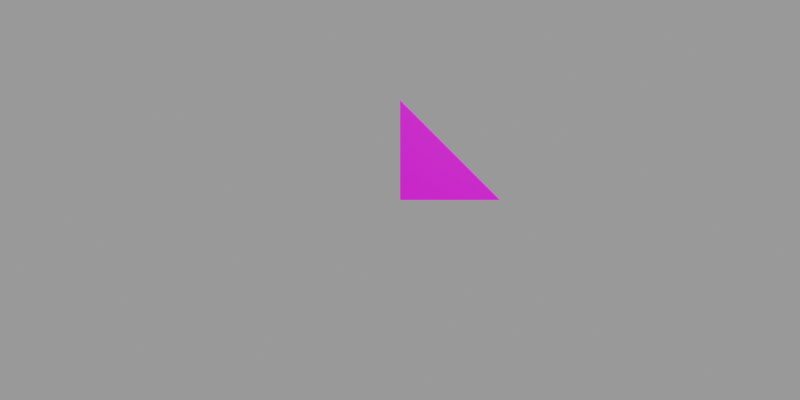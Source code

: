 # Source: sliced.blend  (saved by Blender 3.4.6; exported with 4.5.12 LTS)
import bpy
from mathutils import Matrix  # noqa: F401  (used for matrix-valued properties, if any)

bpy.ops.wm.read_factory_settings(use_empty=True)
scene = bpy.context.scene
scene.name = 'Scene'

# ---- collections
col_collection = bpy.data.collections.new('Collection'); scene.collection.children.link(col_collection)

# ---- images (referenced by path relative to the original .blend; pixels are not part of the script)
import os
ASSET_DIR = os.environ.get("B2B_ASSET_DIR", "")  # directory of the original .blend (textures are referenced by path, not embedded)
HERE = os.path.dirname(os.path.abspath(__file__))  # packed textures are extracted next to this script under _unpacked/

def load_image(name, relpath, width, height, colorspace="sRGB"):
    """Load a texture the original file referenced (path relative to the .blend, or extracted next to this script)."""
    p = next((c for c in (os.path.join(HERE, relpath), os.path.join(ASSET_DIR, relpath)) if relpath and os.path.exists(c)), "")
    if p:
        img = bpy.data.images.load(p, check_existing=True)
        img.name = name
    else:  # same state as the original file: an image datablock whose file is absent (Cycles renders it pink)
        img = bpy.data.images.new(name, width, height)
        img.source = "FILE"
        img.filepath = "//" + (relpath or name)
    img.colorspace_settings.name = colorspace
    return img
img_2x2_png = load_image('2x2.png', '2x2.png', 1024, 1024, 'sRGB')

# ---- materials (node trees are filled in below, after node groups)
mat_material = bpy.data.materials.new('Material')

# ---- material node trees
mat_material.use_nodes = True; mat_material.node_tree.nodes.clear()
_N = mat_material.node_tree.nodes; _L = mat_material.node_tree.links
n0 = _N.new('ShaderNodeBsdfPrincipled'); n0.name = 'Principled BSDF'; n0.location = (10, 300)
n0.distribution = 'GGX'
n0.subsurface_method = 'RANDOM_WALK_SKIN'
n0.inputs[3].default_value = 1.45
n0.inputs[27].default_value = (0.0, 0.0, 0.0, 1.0)
n0.inputs[28].default_value = 1.0
n1 = _N.new('ShaderNodeOutputMaterial'); n1.name = 'Material Output'; n1.location = (300, 300)
n2 = _N.new('ShaderNodeTexImage'); n2.name = 'Image Texture'; n2.location = (-371, 175)
n2.image = img_2x2_png
n2.interpolation = 'Closest'
_L.new(n0.outputs[0], n1.inputs[0])
_L.new(n2.outputs[0], n0.inputs[0])
n1.is_active_output = True

# ---- cameras
cam_camera = bpy.data.cameras.new('Camera')
cam_camera.lens = 17.5
cam_camera.sensor_width = 35.0

# ---- meshes
me_cube = bpy.data.meshes.new('Cube')
me_cube.from_pydata([(0.0, 0.0, 0.0), (0.0, 0.0, 1.0), (0.0, 1.0, 0.0), (1.0, 0.0, 0.0)], [], [(0, 1, 2), (0, 2, 3), (1, 0, 3)])
_uv = me_cube.uv_layers.new(name='UVMap')
_uv.uv.foreach_set('vector', [0.0, 0.5, 0.5, 0.5, 0.5, 1.0, 1.0, 0.5, 0.5, 0.5, 0.5, 0.0, 0.5, 1.0, 0.5, 0.5, 1.0, 0.5])
me_cube.materials.append(mat_material)
me_cube.update()

# ---- objects
ob_mycamera = bpy.data.objects.new('MyCamera', cam_camera)
ob_sliced = bpy.data.objects.new('sliced', me_cube)

# ---- transforms, parenting, visibility, modifiers, constraints
ob_mycamera.location = (0.0, -4.0, 0.0)
ob_mycamera.rotation_euler = (1.571, 0.0, 0.0)
ob_sliced.location = (0.0, 0.0, 0.0)

# ---- collection membership
col_collection.objects.link(ob_mycamera)
col_collection.objects.link(ob_sliced)

# ---- scene / render settings (as saved in the file)
scene.camera = ob_mycamera
scene.frame_start = 1; scene.frame_end = 250; scene.frame_set(2)
scene.render.engine = 'BLENDER_WORKBENCH'
scene.render.resolution_x = 320
scene.render.resolution_y = 160
scene.cycles.sampling_pattern = 'TABULATED_SOBOL'
scene.cycles.use_light_tree = False
scene.view_settings.view_transform = 'Filmic'
bpy.context.view_layer.update()

# ---- added for rendering (the .blend has no usable light): sun + grey world if the file has none
light_auto_sun = bpy.data.lights.new('AutoSun', 'SUN')
light_auto_sun.energy = 3.0
light_auto_sun.angle = 0.0523599
ob_auto_sun = bpy.data.objects.new('AutoSun', light_auto_sun)
scene.collection.objects.link(ob_auto_sun)
ob_auto_sun.rotation_euler = (0.872665, 0.174533, 0.523599)
if scene.world is None:
    world_auto = bpy.data.worlds.new('AutoWorld')
    world_auto.color = (0.3, 0.3, 0.3)
    scene.world = world_auto
bpy.context.view_layer.update()
